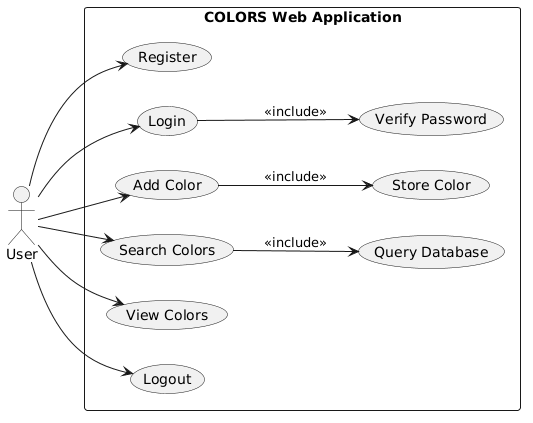

The diagram above was rendered by PlantUML. Its source (embedded in the PNG):
@startuml
left to right direction

actor User

rectangle "COLORS Web Application" {

  User --> (Register)
  User --> (Login)
  User --> (Add Color)
  User --> (Search Colors)
  User --> (View Colors)
  User --> (Logout)

  (Login) --> (Verify Password) : <<include>>
  (Add Color) --> (Store Color) : <<include>>
  (Search Colors) --> (Query Database) : <<include>>

}
@enduml